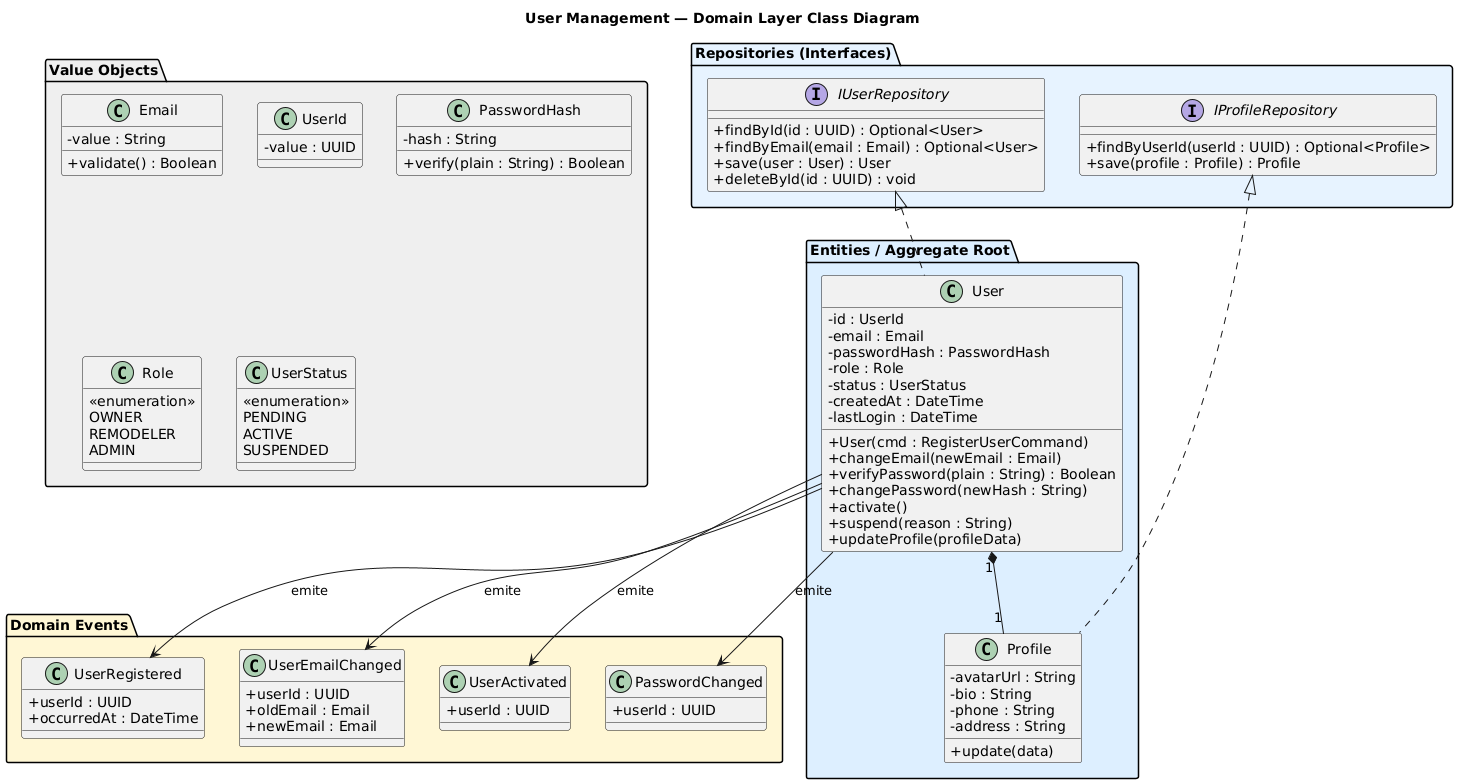

The diagram above was rendered by PlantUML. Its source (embedded in the PNG):
@startuml
skinparam shadowing false
skinparam classAttributeIconSize 0
title User Management — Domain Layer Class Diagram

package "Value Objects" #EEEEEE {
    class Email {
        - value : String
        + validate() : Boolean
    }

    class UserId {
        - value : UUID
    }

    class PasswordHash {
        - hash : String
        + verify(plain : String) : Boolean
    }

    class Role {
        <<enumeration>>
        OWNER
        REMODELER
        ADMIN
    }

    class UserStatus {
        <<enumeration>>
        PENDING
        ACTIVE
        SUSPENDED
    }
}

package "Entities / Aggregate Root" #DDEEFF {
    class User {
        - id : UserId
        - email : Email
        - passwordHash : PasswordHash
        - role : Role
        - status : UserStatus
        - createdAt : DateTime
        - lastLogin : DateTime

        + User(cmd : RegisterUserCommand)
        + changeEmail(newEmail : Email)
        + verifyPassword(plain : String) : Boolean
        + changePassword(newHash : String)
        + activate()
        + suspend(reason : String)
        + updateProfile(profileData)
    }

    class Profile {
        - avatarUrl : String
        - bio : String
        - phone : String
        - address : String
        + update(data)
    }

    User "1" *-- "1" Profile
}

package "Domain Events" #FFF6D5 {
    class UserRegistered {
        + userId : UUID
        + occurredAt : DateTime
    }

    class UserEmailChanged {
        + userId : UUID
        + oldEmail : Email
        + newEmail : Email
    }

    class UserActivated {
        + userId : UUID
    }

    class PasswordChanged {
        + userId : UUID
    }
}

package "Repositories (Interfaces)" #E6F3FF {
    interface IUserRepository {
        + findById(id : UUID) : Optional<User>
        + findByEmail(email : Email) : Optional<User>
        + save(user : User) : User
        + deleteById(id : UUID) : void
    }

    interface IProfileRepository {
        + findByUserId(userId : UUID) : Optional<Profile>
        + save(profile : Profile) : Profile
    }
}

' Relaciones importantes
User --> UserRegistered : "emite"
User --> UserEmailChanged : "emite"
User --> UserActivated : "emite"
User --> PasswordChanged : "emite"

IUserRepository <|.. User
IProfileRepository <|.. Profile
@enduml